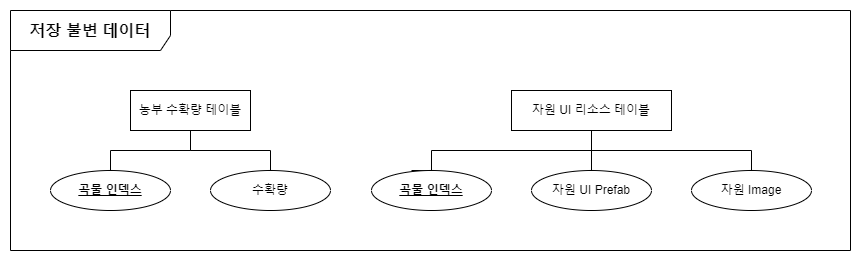

The diagram above was exported from draw.io. Its source (the exported page's mxGraphModel, read from the mxfile embedded in the PNG):
<mxGraphModel dx="2593" dy="1435" grid="1" gridSize="10" guides="1" tooltips="1" connect="1" arrows="1" fold="1" page="1" pageScale="1" pageWidth="827" pageHeight="1169" math="0" shadow="0">
  <root>
    <mxCell id="0" />
    <mxCell id="1" parent="0" />
    <mxCell id="2" value="" style="group" vertex="1" connectable="0" parent="1">
      <mxGeometry x="880" y="120" width="840" height="240" as="geometry" />
    </mxCell>
    <mxCell id="3" style="edgeStyle=orthogonalEdgeStyle;rounded=0;orthogonalLoop=1;jettySize=auto;html=1;endArrow=none;endFill=0;" edge="1" parent="2" source="5">
      <mxGeometry relative="1" as="geometry">
        <mxPoint x="401" y="160" as="targetPoint" />
        <Array as="points">
          <mxPoint x="581" y="140" />
          <mxPoint x="421" y="140" />
          <mxPoint x="421" y="160" />
        </Array>
      </mxGeometry>
    </mxCell>
    <mxCell id="4" style="edgeStyle=orthogonalEdgeStyle;rounded=0;orthogonalLoop=1;jettySize=auto;html=1;endArrow=none;endFill=0;" edge="1" parent="2" source="5" target="6">
      <mxGeometry relative="1" as="geometry" />
    </mxCell>
    <mxCell id="5" value="자원 UI 리소스 테이블" style="whiteSpace=wrap;html=1;align=center;" vertex="1" parent="2">
      <mxGeometry x="501" y="80" width="160" height="40" as="geometry" />
    </mxCell>
    <mxCell id="6" value="자원 UI Prefab" style="ellipse;whiteSpace=wrap;html=1;align=center;" vertex="1" parent="2">
      <mxGeometry x="521" y="160" width="120" height="40" as="geometry" />
    </mxCell>
    <mxCell id="7" value="곡물 인덱스" style="ellipse;whiteSpace=wrap;html=1;align=center;fontStyle=5" vertex="1" parent="2">
      <mxGeometry x="361" y="160" width="120" height="40" as="geometry" />
    </mxCell>
    <mxCell id="8" style="edgeStyle=orthogonalEdgeStyle;rounded=0;orthogonalLoop=1;jettySize=auto;html=1;endArrow=none;endFill=0;" edge="1" parent="2" source="9" target="5">
      <mxGeometry relative="1" as="geometry">
        <Array as="points">
          <mxPoint x="741" y="140" />
          <mxPoint x="581" y="140" />
        </Array>
      </mxGeometry>
    </mxCell>
    <mxCell id="9" value="자원 Image" style="ellipse;whiteSpace=wrap;html=1;align=center;" vertex="1" parent="2">
      <mxGeometry x="681" y="160" width="120" height="40" as="geometry" />
    </mxCell>
    <mxCell id="10" style="edgeStyle=orthogonalEdgeStyle;rounded=0;orthogonalLoop=1;jettySize=auto;html=1;endArrow=none;endFill=0;" edge="1" parent="2" source="11" target="12">
      <mxGeometry relative="1" as="geometry" />
    </mxCell>
    <mxCell id="11" value="농부 수확량 테이블" style="whiteSpace=wrap;html=1;align=center;" vertex="1" parent="2">
      <mxGeometry x="120" y="80" width="120" height="40" as="geometry" />
    </mxCell>
    <mxCell id="12" value="곡물 인덱스" style="ellipse;whiteSpace=wrap;html=1;align=center;fontStyle=5" vertex="1" parent="2">
      <mxGeometry x="40" y="160" width="120" height="40" as="geometry" />
    </mxCell>
    <mxCell id="13" value="수확량" style="ellipse;whiteSpace=wrap;html=1;align=center;" vertex="1" parent="2">
      <mxGeometry x="200" y="160" width="120" height="40" as="geometry" />
    </mxCell>
    <mxCell id="14" style="edgeStyle=orthogonalEdgeStyle;rounded=0;orthogonalLoop=1;jettySize=auto;html=1;endArrow=none;endFill=0;" edge="1" parent="2" source="11" target="13">
      <mxGeometry relative="1" as="geometry" />
    </mxCell>
    <mxCell id="15" value="&lt;font style=&quot;font-size: 16px;&quot;&gt;저장 불변 데이터&lt;/font&gt;" style="shape=umlFrame;whiteSpace=wrap;html=1;pointerEvents=0;width=160;height=40;fontStyle=1" vertex="1" parent="2">
      <mxGeometry width="840" height="240" as="geometry" />
    </mxCell>
  </root>
</mxGraphModel>